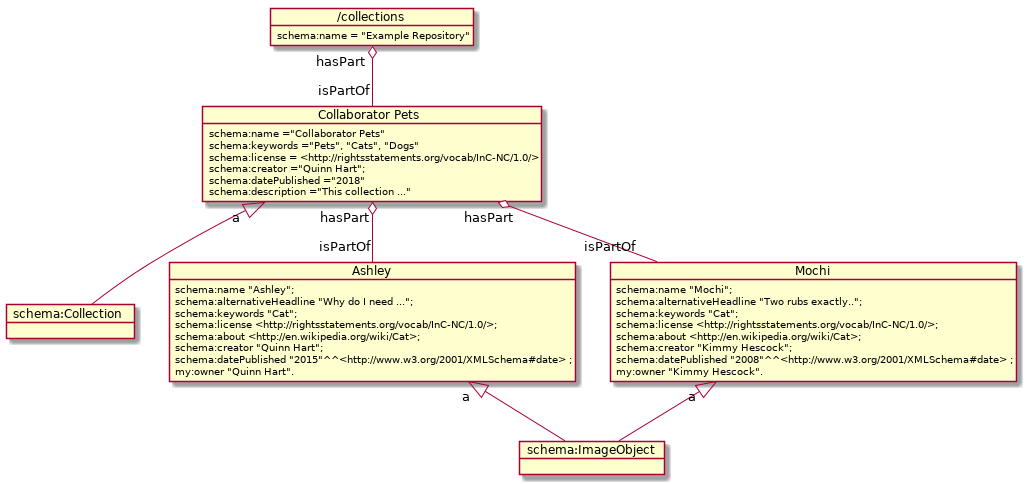

The diagram above was rendered by PlantUML. Its source (embedded in the PNG):
@startuml

object "schema:Collection" as sCol
object "schema:ImageObject" as sImage

object "/collections" as Collections {
			schema:name = "Example Repository"
}

object "Collaborator Pets" as Pets {
schema:name ="Collaborator Pets"
schema:keywords ="Pets", "Cats", "Dogs"
schema:license = <http://rightsstatements.org/vocab/InC-NC/1.0/>
schema:creator ="Quinn Hart";
schema:datePublished ="2018"
schema:description ="This collection ..."
}

object Ashley {
schema:name "Ashley";
schema:alternativeHeadline "Why do I need ...";
schema:keywords "Cat";
schema:license <http://rightsstatements.org/vocab/InC-NC/1.0/>;
schema:about <http://en.wikipedia.org/wiki/Cat>;
schema:creator "Quinn Hart";
schema:datePublished "2015"^^<http://www.w3.org/2001/XMLSchema#date> ;
my:owner "Quinn Hart".
}

object Mochi {
schema:name "Mochi";
schema:alternativeHeadline "Two rubs exactly..";
schema:keywords "Cat";
schema:license <http://rightsstatements.org/vocab/InC-NC/1.0/>;
schema:about <http://en.wikipedia.org/wiki/Cat>;
schema:creator "Kimmy Hescock";
schema:datePublished "2008"^^<http://www.w3.org/2001/XMLSchema#date> ;
my:owner "Kimmy Hescock".
}

Collections "hasPart" o-- "isPartOf" Pets
Pets "a  " <|-- sCol
Pets "hasPart" o-- "isPartOf" Ashley
Pets "hasPart" o-- "isPartOf" Mochi
Mochi "a  " <|-- sImage
Ashley "a  " <|-- sImage

  @enduml